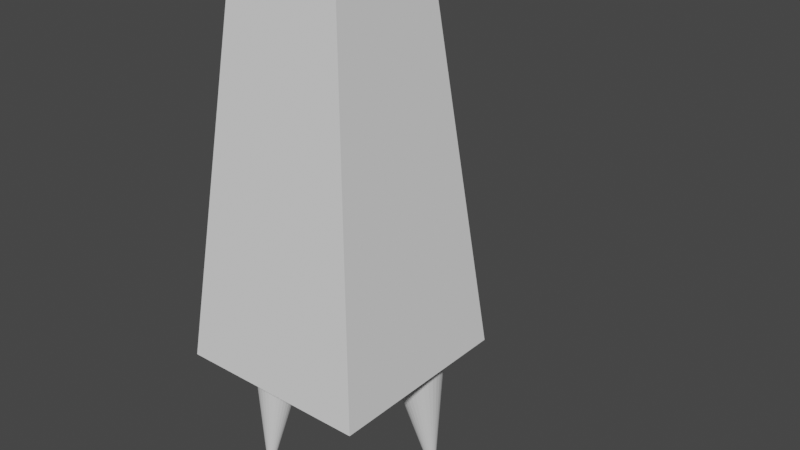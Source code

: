 # Source: Claw.blend  (saved by Blender 3.6.13; exported with 4.5.12 LTS)
import bpy
from mathutils import Matrix  # noqa: F401  (used for matrix-valued properties, if any)

bpy.ops.wm.read_factory_settings(use_empty=True)
scene = bpy.context.scene
scene.name = 'Scene'

# ---- collections
col_collection = bpy.data.collections.new('Collection'); scene.collection.children.link(col_collection)

# ---- world
world_world = bpy.data.worlds.new('World'); scene.world = world_world
world_world.use_nodes = True; world_world.node_tree.nodes.clear()
_N = world_world.node_tree.nodes; _L = world_world.node_tree.links
n0 = _N.new('ShaderNodeOutputWorld'); n0.name = 'World Output'; n0.location = (300, 300)
n1 = _N.new('ShaderNodeBackground'); n1.name = 'Background'; n1.location = (10, 300)
n1.inputs[0].default_value = (0.05088, 0.05088, 0.05088, 1.0)
_L.new(n1.outputs[0], n0.inputs[0])
n0.is_active_output = True
world_world.color = (0.05088, 0.05088, 0.05088)
world_world.use_sun_shadow = False
world_world.sun_shadow_jitter_overblur = 0.0

# ---- meshes
me_plane = bpy.data.meshes.new('Plane')
me_plane.from_pydata([(0.25, -0.25, 0.0), (-0.25, -0.25, 0.0), (-0.25, 0.25, 0.0), (0.25, 0.25, 0.0), (0.03835, -0.03835, 2.0), (-0.03835, -0.03835, 2.0), (-0.03835, 0.03835, 2.0), (0.03835, 0.03835, 2.0), (0.1794, -0.1794, 0.6667), (-0.1794, -0.1794, 0.6667), (-0.1794, 0.1794, 0.6667), (0.1794, 0.1794, 0.6667), (0.1089, -0.1089, 1.333), (-0.1089, -0.1089, 1.333), (-0.1089, 0.1089, 1.333), (0.1089, 0.1089, 1.333), (0.08513, -0.08513, 1.558), (-0.08513, -0.08513, 1.558), (-0.08513, 0.08513, 1.558), (0.08513, 0.08513, 1.558), (0.07093, -0.07093, 1.692), (-0.07093, -0.07093, 1.692), (-0.07093, 0.07093, 1.692), (0.07093, 0.07093, 1.692), (0.05895, -0.05895, 1.805), (-0.05895, -0.05895, 1.805), (-0.05895, 0.05895, 1.805), (0.05895, 0.05895, 1.805), (0.04823, -0.04823, 1.907), (-0.04823, -0.04823, 1.907), (-0.04823, 0.04823, 1.907), (0.04823, 0.04823, 1.907), (0.2111, -0.2111, 0.3676), (-0.2111, -0.2111, 0.3676), (-0.2111, 0.2111, 0.3676), (0.2111, 0.2111, 0.3676), (0.1503, -0.1503, 0.9425), (-0.1503, -0.1503, 0.9425), (-0.1503, 0.1503, 0.9425), (0.1503, 0.1503, 0.9425), (0.1285, -0.1285, 1.148), (-0.1285, -0.1285, 1.148), (-0.1285, 0.1285, 1.148), (0.1285, 0.1285, 1.148), (-0.1424, 0.01774, 0.0009296), (-0.158, 0.01717, 0.001914), (-0.1731, 0.01359, 0.003229), (-0.1872, 0.00714, 0.004824), (-0.1997, -0.001926, 0.006639), (-0.2102, -0.01326, 0.008602), (-0.2183, -0.02644, 0.01064), (-0.2236, -0.04094, 0.01267), (-0.226, -0.05621, 0.01462), (-0.2253, -0.07167, 0.01642), (-0.2216, -0.08672, 0.01798), (-0.215, -0.1008, 0.01926), (-0.2058, -0.1133, 0.0202), (-0.1943, -0.1238, 0.02078), (-0.181, -0.132, 0.02095), (-0.1664, -0.1373, 0.02073), (-0.151, -0.1398, 0.02011), (-0.1355, -0.1392, 0.01913), (-0.1204, -0.1356, 0.01781), (-0.1063, -0.1292, 0.01622), (-0.09376, -0.1201, 0.0144), (-0.08326, -0.1088, 0.01244), (-0.0752, -0.09562, 0.0104), (-0.06988, -0.08112, 0.008371), (-0.06752, -0.06585, 0.006421), (-0.06821, -0.05039, 0.004629), (-0.07191, -0.03534, 0.003062), (-0.07849, -0.02127, 0.001783), (-0.08769, -0.008737, 0.0008394), (-0.09916, 0.001789, 0.0002679), (-0.1125, 0.0099, 9.048e-05), (-0.1271, 0.01529, 0.0003139), (-0.1722, -0.1123, -0.422), (0.1108, 0.03958, 0.0009296), (0.126, 0.03671, 0.001914), (0.1416, 0.03686, 0.003229), (0.1567, 0.04003, 0.004824), (0.171, 0.0461, 0.006639), (0.1837, 0.05483, 0.008602), (0.1945, 0.0659, 0.01064), (0.2029, 0.07886, 0.01267), (0.2086, 0.09324, 0.01462), (0.2113, 0.1085, 0.01642), (0.211, 0.124, 0.01798), (0.2077, 0.1391, 0.01926), (0.2015, 0.1534, 0.0202), (0.1927, 0.1662, 0.02078), (0.1815, 0.177, 0.02095), (0.1684, 0.1855, 0.02073), (0.154, 0.1913, 0.02011), (0.1387, 0.1942, 0.01913), (0.1232, 0.194, 0.01781), (0.108, 0.1909, 0.01622), (0.09377, 0.1848, 0.0144), (0.08102, 0.1761, 0.01244), (0.07025, 0.165, 0.0104), (0.06186, 0.152, 0.008371), (0.05618, 0.1377, 0.006421), (0.05343, 0.1224, 0.004629), (0.05372, 0.1069, 0.003062), (0.05702, 0.09177, 0.001783), (0.06322, 0.07751, 0.0008394), (0.07208, 0.06471, 0.0002679), (0.08326, 0.05386, 9.047e-05), (0.09632, 0.04537, 0.0003139), (0.1686, 0.1598, -0.422)], [], [(0, 1, 2, 3), (7, 6, 5, 4), (16, 17, 13, 12), (17, 18, 14, 13), (18, 19, 15, 14), (19, 16, 12, 15), (20, 21, 17, 16), (21, 22, 18, 17), (22, 23, 19, 18), (23, 20, 16, 19), (24, 25, 21, 20), (25, 26, 22, 21), (26, 27, 23, 22), (27, 24, 20, 23), (28, 29, 25, 24), (29, 30, 26, 25), (30, 31, 27, 26), (31, 28, 24, 27), (4, 5, 29, 28), (5, 6, 30, 29), (6, 7, 31, 30), (7, 4, 28, 31), (32, 33, 1, 0), (33, 34, 2, 1), (34, 35, 3, 2), (35, 32, 0, 3), (8, 9, 33, 32), (9, 10, 34, 33), (10, 11, 35, 34), (11, 8, 32, 35), (36, 37, 9, 8), (37, 38, 10, 9), (38, 39, 11, 10), (39, 36, 8, 11), (40, 41, 37, 36), (41, 42, 38, 37), (42, 43, 39, 38), (43, 40, 36, 39), (12, 13, 41, 40), (13, 14, 42, 41), (14, 15, 43, 42), (15, 12, 40, 43), (44, 76, 45), (45, 76, 46), (46, 76, 47), (47, 76, 48), (48, 76, 49), (49, 76, 50), (50, 76, 51), (51, 76, 52), (52, 76, 53), (53, 76, 54), (54, 76, 55), (55, 76, 56), (56, 76, 57), (57, 76, 58), (58, 76, 59), (59, 76, 60), (60, 76, 61), (61, 76, 62), (62, 76, 63), (63, 76, 64), (64, 76, 65), (65, 76, 66), (66, 76, 67), (67, 76, 68), (68, 76, 69), (69, 76, 70), (70, 76, 71), (71, 76, 72), (72, 76, 73), (73, 76, 74), (44, 45, 46, 47, 48, 49, 50, 51, 52, 53, 54, 55, 56, 57, 58, 59, 60, 61, 62, 63, 64, 65, 66, 67, 68, 69, 70, 71, 72, 73, 74, 75), (74, 76, 75), (75, 76, 44), (77, 109, 78), (78, 109, 79), (79, 109, 80), (80, 109, 81), (81, 109, 82), (82, 109, 83), (83, 109, 84), (84, 109, 85), (85, 109, 86), (86, 109, 87), (87, 109, 88), (88, 109, 89), (89, 109, 90), (90, 109, 91), (91, 109, 92), (92, 109, 93), (93, 109, 94), (94, 109, 95), (95, 109, 96), (96, 109, 97), (97, 109, 98), (98, 109, 99), (99, 109, 100), (100, 109, 101), (101, 109, 102), (102, 109, 103), (103, 109, 104), (104, 109, 105), (105, 109, 106), (106, 109, 107), (77, 78, 79, 80, 81, 82, 83, 84, 85, 86, 87, 88, 89, 90, 91, 92, 93, 94, 95, 96, 97, 98, 99, 100, 101, 102, 103, 104, 105, 106, 107, 108), (107, 109, 108), (108, 109, 77)])
_uv = me_plane.uv_layers.new(name='UVMap')
_uv.uv.foreach_set('vector', [0.0, 0.0, 0.0, 0.0, 0.0, 0.0, 0.0, 0.0, 0.0, 0.0, 0.0, 0.0, 0.0, 0.0, 0.0, 0.0, 0.0, 0.0, 0.0, 0.0, 0.0, 0.0, 0.0, 0.0, 0.0, 0.0, 0.0, 0.0, 0.0, 0.0, 0.0, 0.0, 0.0, 0.0, 0.0, 0.0, 0.0, 0.0, 0.0, 0.0, 0.0, 0.0, 0.0, 0.0, 0.0, 0.0, 0.0, 0.0, 0.0, 0.0, 0.0, 0.0, 0.0, 0.0, 0.0, 0.0, 0.0, 0.0, 0.0, 0.0, 0.0, 0.0, 0.0, 0.0, 0.0, 0.0, 0.0, 0.0, 0.0, 0.0, 0.0, 0.0, 0.0, 0.0, 0.0, 0.0, 0.0, 0.0, 0.0, 0.0, 0.0, 0.0, 0.0, 0.0, 0.0, 0.0, 0.0, 0.0, 0.0, 0.0, 0.0, 0.0, 0.0, 0.0, 0.0, 0.0, 0.0, 0.0, 0.0, 0.0, 0.0, 0.0, 0.0, 0.0, 0.0, 0.0, 0.0, 0.0, 0.0, 0.0, 0.0, 0.0, 0.0, 0.0, 0.0, 0.0, 0.0, 0.0, 0.0, 0.0, 0.0, 0.0, 0.0, 0.0, 0.0, 0.0, 0.0, 0.0, 0.0, 0.0, 0.0, 0.0, 0.0, 0.0, 0.0, 0.0, 0.0, 0.0, 0.0, 0.0, 0.0, 0.0, 0.0, 0.0, 0.0, 0.0, 0.0, 0.0, 0.0, 0.0, 0.0, 0.0, 0.0, 0.0, 0.0, 0.0, 0.0, 0.0, 0.0, 0.0, 0.0, 0.0, 0.0, 0.0, 0.0, 0.0, 0.0, 0.0, 0.0, 0.0, 0.0, 0.0, 0.0, 0.0, 0.0, 0.0, 0.0, 0.0, 0.0, 0.0, 0.0, 0.0, 0.0, 0.0, 0.0, 0.0, 0.0, 0.0, 0.0, 0.0, 0.0, 0.0, 0.0, 0.0, 0.0, 0.0, 0.0, 0.0, 0.0, 0.0, 0.0, 0.0, 0.0, 0.0, 0.0, 0.0, 0.0, 0.0, 0.0, 0.0, 0.0, 0.0, 0.0, 0.0, 0.0, 0.0, 0.0, 0.0, 0.0, 0.0, 0.0, 0.0, 0.0, 0.0, 0.0, 0.0, 0.0, 0.0, 0.0, 0.0, 0.0, 0.0, 0.0, 0.0, 0.0, 0.0, 0.0, 0.0, 0.0, 0.0, 0.0, 0.0, 0.0, 0.0, 0.0, 0.0, 0.0, 0.0, 0.0, 0.0, 0.0, 0.0, 0.0, 0.0, 0.0, 0.0, 0.0, 0.0, 0.0, 0.0, 0.0, 0.0, 0.0, 0.0, 0.0, 0.0, 0.0, 0.0, 0.0, 0.0, 0.0, 0.0, 0.0, 0.0, 0.0, 0.0, 0.0, 0.0, 0.0, 0.0, 0.0, 0.0, 0.0, 0.0, 0.0, 0.0, 0.0, 0.0, 0.0, 0.0, 0.0, 0.0, 0.0, 0.0, 0.0, 0.0, 0.0, 0.0, 0.0, 0.0, 0.0, 0.0, 0.0, 0.0, 0.0, 0.0, 0.0, 0.0, 0.0, 0.0, 0.0, 0.0, 0.0, 0.0, 0.0, 0.0, 0.0, 0.0, 0.0, 0.0, 0.0, 0.0, 0.0, 0.0, 0.0, 0.0, 0.0, 0.0, 0.0, 0.0, 0.0, 0.0, 0.0, 0.0, 0.0, 0.0, 0.25, 0.49, 0.25, 0.25, 0.2968, 0.4854, 0.2968, 0.4854, 0.25, 0.25, 0.3418, 0.4717, 0.3418, 0.4717, 0.25, 0.25, 0.3833, 0.4496, 0.3833, 0.4496, 0.25, 0.25, 0.4197, 0.4197, 0.4197, 0.4197, 0.25, 0.25, 0.4496, 0.3833, 0.4496, 0.3833, 0.25, 0.25, 0.4717, 0.3418, 0.4717, 0.3418, 0.25, 0.25, 0.4854, 0.2968, 0.4854, 0.2968, 0.25, 0.25, 0.49, 0.25, 0.49, 0.25, 0.25, 0.25, 0.4854, 0.2032, 0.4854, 0.2032, 0.25, 0.25, 0.4717, 0.1582, 0.4717, 0.1582, 0.25, 0.25, 0.4496, 0.1167, 0.4496, 0.1167, 0.25, 0.25, 0.4197, 0.08029, 0.4197, 0.08029, 0.25, 0.25, 0.3833, 0.05045, 0.3833, 0.05045, 0.25, 0.25, 0.3418, 0.02827, 0.3418, 0.02827, 0.25, 0.25, 0.2968, 0.01461, 0.2968, 0.01461, 0.25, 0.25, 0.25, 0.01, 0.25, 0.01, 0.25, 0.25, 0.2032, 0.01461, 0.2032, 0.01461, 0.25, 0.25, 0.1582, 0.02827, 0.1582, 0.02827, 0.25, 0.25, 0.1167, 0.05045, 0.1167, 0.05045, 0.25, 0.25, 0.08029, 0.08029, 0.08029, 0.08029, 0.25, 0.25, 0.05045, 0.1167, 0.05045, 0.1167, 0.25, 0.25, 0.02827, 0.1582, 0.02827, 0.1582, 0.25, 0.25, 0.01461, 0.2032, 0.01461, 0.2032, 0.25, 0.25, 0.01, 0.25, 0.01, 0.25, 0.25, 0.25, 0.01461, 0.2968, 0.01461, 0.2968, 0.25, 0.25, 0.02827, 0.3418, 0.02827, 0.3418, 0.25, 0.25, 0.05045, 0.3833, 0.05045, 0.3833, 0.25, 0.25, 0.08029, 0.4197, 0.08029, 0.4197, 0.25, 0.25, 0.1167, 0.4496, 0.1167, 0.4496, 0.25, 0.25, 0.1582, 0.4717, 0.75, 0.49, 0.7968, 0.4854, 0.8418, 0.4717, 0.8833, 0.4496, 0.9197, 0.4197, 0.9496, 0.3833, 0.9717, 0.3418, 0.9854, 0.2968, 0.99, 0.25, 0.9854, 0.2032, 0.9717, 0.1582, 0.9496, 0.1167, 0.9197, 0.08029, 0.8833, 0.05045, 0.8418, 0.02827, 0.7968, 0.01461, 0.75, 0.01, 0.7032, 0.01461, 0.6582, 0.02827, 0.6167, 0.05045, 0.5803, 0.08029, 0.5504, 0.1167, 0.5283, 0.1582, 0.5146, 0.2032, 0.51, 0.25, 0.5146, 0.2968, 0.5283, 0.3418, 0.5504, 0.3833, 0.5803, 0.4197, 0.6167, 0.4496, 0.6582, 0.4717, 0.7032, 0.4854, 0.1582, 0.4717, 0.25, 0.25, 0.2032, 0.4854, 0.2032, 0.4854, 0.25, 0.25, 0.25, 0.49, 0.25, 0.49, 0.25, 0.25, 0.2968, 0.4854, 0.2968, 0.4854, 0.25, 0.25, 0.3418, 0.4717, 0.3418, 0.4717, 0.25, 0.25, 0.3833, 0.4496, 0.3833, 0.4496, 0.25, 0.25, 0.4197, 0.4197, 0.4197, 0.4197, 0.25, 0.25, 0.4496, 0.3833, 0.4496, 0.3833, 0.25, 0.25, 0.4717, 0.3418, 0.4717, 0.3418, 0.25, 0.25, 0.4854, 0.2968, 0.4854, 0.2968, 0.25, 0.25, 0.49, 0.25, 0.49, 0.25, 0.25, 0.25, 0.4854, 0.2032, 0.4854, 0.2032, 0.25, 0.25, 0.4717, 0.1582, 0.4717, 0.1582, 0.25, 0.25, 0.4496, 0.1167, 0.4496, 0.1167, 0.25, 0.25, 0.4197, 0.08029, 0.4197, 0.08029, 0.25, 0.25, 0.3833, 0.05045, 0.3833, 0.05045, 0.25, 0.25, 0.3418, 0.02827, 0.3418, 0.02827, 0.25, 0.25, 0.2968, 0.01461, 0.2968, 0.01461, 0.25, 0.25, 0.25, 0.01, 0.25, 0.01, 0.25, 0.25, 0.2032, 0.01461, 0.2032, 0.01461, 0.25, 0.25, 0.1582, 0.02827, 0.1582, 0.02827, 0.25, 0.25, 0.1167, 0.05045, 0.1167, 0.05045, 0.25, 0.25, 0.08029, 0.08029, 0.08029, 0.08029, 0.25, 0.25, 0.05045, 0.1167, 0.05045, 0.1167, 0.25, 0.25, 0.02827, 0.1582, 0.02827, 0.1582, 0.25, 0.25, 0.01461, 0.2032, 0.01461, 0.2032, 0.25, 0.25, 0.01, 0.25, 0.01, 0.25, 0.25, 0.25, 0.01461, 0.2968, 0.01461, 0.2968, 0.25, 0.25, 0.02827, 0.3418, 0.02827, 0.3418, 0.25, 0.25, 0.05045, 0.3833, 0.05045, 0.3833, 0.25, 0.25, 0.08029, 0.4197, 0.08029, 0.4197, 0.25, 0.25, 0.1167, 0.4496, 0.1167, 0.4496, 0.25, 0.25, 0.1582, 0.4717, 0.75, 0.49, 0.7968, 0.4854, 0.8418, 0.4717, 0.8833, 0.4496, 0.9197, 0.4197, 0.9496, 0.3833, 0.9717, 0.3418, 0.9854, 0.2968, 0.99, 0.25, 0.9854, 0.2032, 0.9717, 0.1582, 0.9496, 0.1167, 0.9197, 0.08029, 0.8833, 0.05045, 0.8418, 0.02827, 0.7968, 0.01461, 0.75, 0.01, 0.7032, 0.01461, 0.6582, 0.02827, 0.6167, 0.05045, 0.5803, 0.08029, 0.5504, 0.1167, 0.5283, 0.1582, 0.5146, 0.2032, 0.51, 0.25, 0.5146, 0.2968, 0.5283, 0.3418, 0.5504, 0.3833, 0.5803, 0.4197, 0.6167, 0.4496, 0.6582, 0.4717, 0.7032, 0.4854, 0.1582, 0.4717, 0.25, 0.25, 0.2032, 0.4854, 0.2032, 0.4854, 0.25, 0.25, 0.25, 0.49])
me_plane.update()
arm_armature = bpy.data.armatures.new('Armature')  # bones are not reproduced

# ---- objects
ob_clawmesh = bpy.data.objects.new('ClawMesh', me_plane)
ob_clawarm = bpy.data.objects.new('ClawArm', arm_armature)

# ---- transforms, parenting, visibility, modifiers, constraints
ob_clawmesh.parent = ob_clawarm
ob_clawmesh.location = (0.0, 0.0, 0.0)
_vg = ob_clawmesh.vertex_groups.new(name='Bone.01')
for _i, _w in zip([0, 1, 2, 3, 8, 9, 10, 11, 32, 33, 34, 35, 44, 45, 46, 47, 48, 49, 50, 51, 52, 53, 54, 55, 56, 57, 58, 59, 60, 61, 62, 63, 64, 65, 66, 67, 68, 69, 70, 71, 72, 73, 74, 75, 76, 77, 78, 79, 80, 81, 82, 83, 84, 85, 86, 87, 88, 89, 90, 91, 92, 93, 94, 95, 96, 97, 98, 99, 100, 101, 102, 103, 104, 105, 106, 107, 108, 109], [1.0, 1.0, 1.0, 1.0, 1.0, 1.0, 1.0, 1.0, 1.0, 1.0, 1.0, 1.0, 1.0, 1.0, 1.0, 1.0, 1.0, 1.0, 1.0, 1.0, 1.0, 1.0, 1.0, 1.0, 1.0, 0.9998, 0.9994, 0.9995, 0.9998, 1.0, 1.0, 1.0, 1.0, 1.0, 1.0, 1.0, 1.0, 1.0, 1.0, 1.0, 1.0, 1.0, 1.0, 1.0, 0.9993, 1.0, 1.0, 1.0, 1.0, 1.0, 1.0, 1.0, 1.0, 1.0, 1.0, 1.0, 1.0, 1.0, 1.0, 1.0, 1.0, 0.9999, 0.9998, 0.9992, 0.9999, 1.0, 1.0, 1.0, 1.0, 1.0, 1.0, 1.0, 1.0, 1.0, 1.0, 1.0, 1.0, 0.9999]): _vg.add([_i], _w, 'REPLACE')
_vg = ob_clawmesh.vertex_groups.new(name='Bone.02')
_vg.add([8, 9, 10, 11, 12, 13, 14, 15, 36, 37, 38, 39, 40, 41, 42, 43], 1.0, 'REPLACE')
_vg = ob_clawmesh.vertex_groups.new(name='Bone.00')
_vg.add([4, 5, 6, 7, 12, 13, 14, 15, 16, 17, 18, 19, 20, 21, 22, 23, 24, 25, 26, 27, 28, 29, 30, 31], 1.0, 'REPLACE')
_m = ob_clawmesh.modifiers.new('Armature', 'ARMATURE')
_m.object = ob_clawarm
_m.use_deform_preserve_volume = True
ob_clawarm.location = (0.0, 0.0, 0.0)
ob_clawarm.show_in_front = True

# ---- collection membership
col_collection.objects.link(ob_clawmesh)
col_collection.objects.link(ob_clawarm)

# ---- scene / render settings (as saved in the file)
scene.frame_start = 1; scene.frame_end = 60; scene.frame_set(1)
scene.render.engine = 'BLENDER_EEVEE_NEXT'
scene.cycles.sampling_pattern = 'TABULATED_SOBOL'
scene.view_settings.view_transform = 'Filmic'
bpy.context.view_layer.update()

# ---- added for rendering (the .blend has no active camera and no usable light): camera, sun
cam_auto = bpy.data.cameras.new('AutoCamera')
cam_auto.lens = 50.0
cam_auto.sensor_width = 36.0
cam_auto.clip_end = 1000.0
ob_auto_camera = bpy.data.objects.new('AutoCamera', cam_auto)
scene.collection.objects.link(ob_auto_camera)
ob_auto_camera.location = (1.5799, -1.67429, 1.51366)
ob_auto_camera.rotation_euler = (1.09748, -7.21219e-08, 0.694738)
scene.camera = ob_auto_camera
light_auto_sun = bpy.data.lights.new('AutoSun', 'SUN')
light_auto_sun.energy = 3.0
light_auto_sun.angle = 0.0523599
ob_auto_sun = bpy.data.objects.new('AutoSun', light_auto_sun)
scene.collection.objects.link(ob_auto_sun)
ob_auto_sun.rotation_euler = (0.872665, 0.174533, 0.523599)
bpy.context.view_layer.update()
